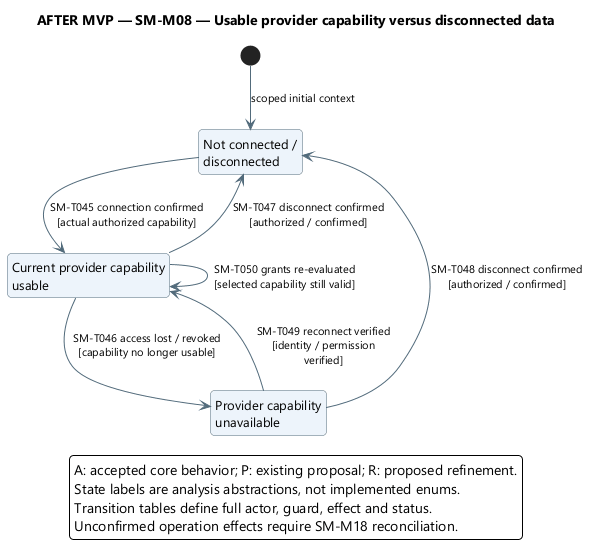

The diagram above was rendered by PlantUML. Its source (embedded in the PNG):
@startuml
' OWNER-MVP-2026-11-04 review: Future after MVP. Provider, advanced Sprint/review, or untrusted execution requirement retained as deferred.
skinparam backgroundColor white
skinparam defaultFontName Segoe UI
skinparam defaultFontSize 13
skinparam shadowing false
skinparam roundcorner 8
skinparam ArrowColor #526B7B
skinparam ArrowFontSize 11
skinparam stateBackgroundColor #EDF4FB
skinparam stateBorderColor #526B7B
skinparam stateStartColor #163E52
skinparam stateEndColor #163E52
skinparam noteBackgroundColor #FFF3DF
skinparam noteBorderColor #B99557
skinparam nodesep 38
skinparam ranksep 48
hide empty description
top to bottom direction

title AFTER MVP — SM-M08 — Usable provider capability versus disconnected data
state "Not connected /\ndisconnected" as Disconnected
state "Current provider capability\nusable" as Usable
state "Provider capability\nunavailable" as Unavailable
[*] --> Disconnected : scoped initial context
Disconnected --> Usable : SM-T045 connection confirmed\n[actual authorized capability]
Usable --> Unavailable : SM-T046 access lost / revoked\n[capability no longer usable]
Usable --> Disconnected : SM-T047 disconnect confirmed\n[authorized / confirmed]
Unavailable --> Disconnected : SM-T048 disconnect confirmed\n[authorized / confirmed]
Unavailable --> Usable : SM-T049 reconnect verified\n[identity / permission\nverified]
Usable --> Usable : SM-T050 grants re-evaluated\n[selected capability still valid]
legend bottom
A: accepted core behavior; P: existing proposal; R: proposed refinement.
State labels are analysis abstractions, not implemented enums.
Transition tables define full actor, guard, effect and status.
Unconfirmed operation effects require SM-M18 reconciliation.
endlegend
@enduml